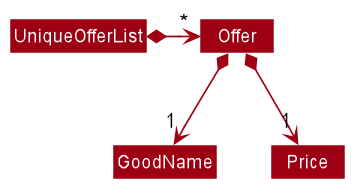

The diagram above was rendered by PlantUML. Its source (embedded in the PNG):
@startuml








skinparam BackgroundColor #FFFFFFF

skinparam Shadowing false

skinparam Class {
    FontColor #FFFFFF
    BorderThickness 1
    BorderColor #FFFFFF
    StereotypeFontColor #FFFFFF
    FontName Arial
}

skinparam Actor {
    BorderColor #000000
    Color #000000
    FontName Arial
}

skinparam Sequence {
    MessageAlign center
    BoxFontSize 15
    BoxPadding 0
    BoxFontColor #FFFFFF
    FontName Arial
}

skinparam Participant {
    FontColor #FFFFFFF
    Padding 20
}

skinparam MinClassWidth 50
skinparam ParticipantPadding 10
skinparam Shadowing false
skinparam DefaultTextAlignment center
skinparam packageStyle Rectangle

hide footbox
hide members
hide circle
skinparam arrowThickness 1.1
skinparam arrowColor #9D0012
skinparam classBackgroundColor #9D0012

UniqueOfferList *-right-> "*" Offer

Offer *--> "1" GoodName
Offer *--> "1" Price

@enduml